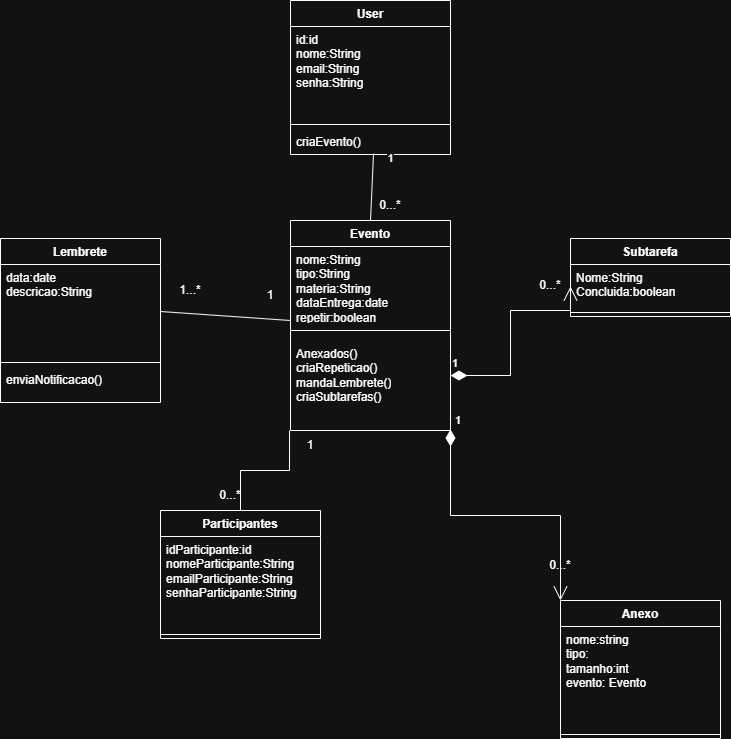

The diagram above was exported from draw.io. Its source (the exported page's mxGraphModel, read from the mxfile embedded in the PNG):
<mxGraphModel dx="1414" dy="777" grid="1" gridSize="10" guides="1" tooltips="1" connect="1" arrows="1" fold="1" page="1" pageScale="1" pageWidth="827" pageHeight="1169" math="0" shadow="0">
  <root>
    <mxCell id="0" />
    <mxCell id="1" parent="0" />
    <mxCell id="UgmIj4UsxDh-gJw6HayG-1" parent="1" style="swimlane;fontStyle=1;align=center;verticalAlign=top;childLayout=stackLayout;horizontal=1;startSize=26;horizontalStack=0;resizeParent=1;resizeParentMax=0;resizeLast=0;collapsible=1;marginBottom=0;whiteSpace=wrap;html=1;" value="User" vertex="1">
      <mxGeometry height="154" width="160" x="330" y="50" as="geometry" />
    </mxCell>
    <mxCell id="UgmIj4UsxDh-gJw6HayG-2" parent="UgmIj4UsxDh-gJw6HayG-1" style="text;strokeColor=none;fillColor=none;align=left;verticalAlign=top;spacingLeft=4;spacingRight=4;overflow=hidden;rotatable=0;points=[[0,0.5],[1,0.5]];portConstraint=eastwest;whiteSpace=wrap;html=1;" value="&lt;div&gt;id:id&lt;/div&gt;nome:String&lt;div&gt;email:String&lt;/div&gt;&lt;div&gt;senha:String&lt;/div&gt;" vertex="1">
      <mxGeometry height="94" width="160" y="26" as="geometry" />
    </mxCell>
    <mxCell id="UgmIj4UsxDh-gJw6HayG-3" parent="UgmIj4UsxDh-gJw6HayG-1" style="line;strokeWidth=1;fillColor=none;align=left;verticalAlign=middle;spacingTop=-1;spacingLeft=3;spacingRight=3;rotatable=0;labelPosition=right;points=[];portConstraint=eastwest;strokeColor=inherit;" value="" vertex="1">
      <mxGeometry height="8" width="160" y="120" as="geometry" />
    </mxCell>
    <mxCell id="UgmIj4UsxDh-gJw6HayG-4" parent="UgmIj4UsxDh-gJw6HayG-1" style="text;strokeColor=none;fillColor=none;align=left;verticalAlign=top;spacingLeft=4;spacingRight=4;overflow=hidden;rotatable=0;points=[[0,0.5],[1,0.5]];portConstraint=eastwest;whiteSpace=wrap;html=1;" value="criaEvento()" vertex="1">
      <mxGeometry height="26" width="160" y="128" as="geometry" />
    </mxCell>
    <mxCell id="UgmIj4UsxDh-gJw6HayG-5" parent="1" style="swimlane;fontStyle=1;align=center;verticalAlign=top;childLayout=stackLayout;horizontal=1;startSize=26;horizontalStack=0;resizeParent=1;resizeParentMax=0;resizeLast=0;collapsible=1;marginBottom=0;whiteSpace=wrap;html=1;" value="Anexo" vertex="1">
      <mxGeometry height="138" width="160" x="600" y="650" as="geometry" />
    </mxCell>
    <mxCell id="UgmIj4UsxDh-gJw6HayG-6" parent="UgmIj4UsxDh-gJw6HayG-5" style="text;strokeColor=none;fillColor=none;align=left;verticalAlign=top;spacingLeft=4;spacingRight=4;overflow=hidden;rotatable=0;points=[[0,0.5],[1,0.5]];portConstraint=eastwest;whiteSpace=wrap;html=1;" value="nome:string&lt;div&gt;tipo:&lt;/div&gt;&lt;div&gt;tamanho:int&lt;/div&gt;&lt;div&gt;evento: Evento&lt;/div&gt;" vertex="1">
      <mxGeometry height="104" width="160" y="26" as="geometry" />
    </mxCell>
    <mxCell id="UgmIj4UsxDh-gJw6HayG-7" parent="UgmIj4UsxDh-gJw6HayG-5" style="line;strokeWidth=1;fillColor=none;align=left;verticalAlign=middle;spacingTop=-1;spacingLeft=3;spacingRight=3;rotatable=0;labelPosition=right;points=[];portConstraint=eastwest;strokeColor=inherit;" value="" vertex="1">
      <mxGeometry height="8" width="160" y="130" as="geometry" />
    </mxCell>
    <mxCell id="UgmIj4UsxDh-gJw6HayG-9" parent="1" style="swimlane;fontStyle=1;align=center;verticalAlign=top;childLayout=stackLayout;horizontal=1;startSize=26;horizontalStack=0;resizeParent=1;resizeParentMax=0;resizeLast=0;collapsible=1;marginBottom=0;whiteSpace=wrap;html=1;" value="Lembrete" vertex="1">
      <mxGeometry height="164" width="160" x="40" y="288" as="geometry" />
    </mxCell>
    <mxCell id="UgmIj4UsxDh-gJw6HayG-10" parent="UgmIj4UsxDh-gJw6HayG-9" style="text;strokeColor=none;fillColor=none;align=left;verticalAlign=top;spacingLeft=4;spacingRight=4;overflow=hidden;rotatable=0;points=[[0,0.5],[1,0.5]];portConstraint=eastwest;whiteSpace=wrap;html=1;" value="data:date&lt;div&gt;descricao:String&lt;/div&gt;" vertex="1">
      <mxGeometry height="94" width="160" y="26" as="geometry" />
    </mxCell>
    <mxCell id="UgmIj4UsxDh-gJw6HayG-11" parent="UgmIj4UsxDh-gJw6HayG-9" style="line;strokeWidth=1;fillColor=none;align=left;verticalAlign=middle;spacingTop=-1;spacingLeft=3;spacingRight=3;rotatable=0;labelPosition=right;points=[];portConstraint=eastwest;strokeColor=inherit;" value="" vertex="1">
      <mxGeometry height="8" width="160" y="120" as="geometry" />
    </mxCell>
    <mxCell id="UgmIj4UsxDh-gJw6HayG-12" parent="UgmIj4UsxDh-gJw6HayG-9" style="text;strokeColor=none;fillColor=none;align=left;verticalAlign=top;spacingLeft=4;spacingRight=4;overflow=hidden;rotatable=0;points=[[0,0.5],[1,0.5]];portConstraint=eastwest;whiteSpace=wrap;html=1;" value="enviaNotificacao()" vertex="1">
      <mxGeometry height="36" width="160" y="128" as="geometry" />
    </mxCell>
    <mxCell id="UgmIj4UsxDh-gJw6HayG-13" parent="1" style="swimlane;fontStyle=1;align=center;verticalAlign=top;childLayout=stackLayout;horizontal=1;startSize=26;horizontalStack=0;resizeParent=1;resizeParentMax=0;resizeLast=0;collapsible=1;marginBottom=0;whiteSpace=wrap;html=1;" value="Evento" vertex="1">
      <mxGeometry height="210" width="160" x="330" y="270" as="geometry" />
    </mxCell>
    <mxCell id="UgmIj4UsxDh-gJw6HayG-14" parent="UgmIj4UsxDh-gJw6HayG-13" style="text;strokeColor=none;fillColor=none;align=left;verticalAlign=top;spacingLeft=4;spacingRight=4;overflow=hidden;rotatable=0;points=[[0,0.5],[1,0.5]];portConstraint=eastwest;whiteSpace=wrap;html=1;" value="&lt;div&gt;nome:String&lt;/div&gt;tipo:String&lt;div&gt;materia:String&lt;/div&gt;&lt;div&gt;dataEntrega:date&lt;br&gt;&lt;div&gt;repetir:boolean&lt;/div&gt;&lt;/div&gt;" vertex="1">
      <mxGeometry height="74" width="160" y="26" as="geometry" />
    </mxCell>
    <mxCell id="UgmIj4UsxDh-gJw6HayG-15" parent="UgmIj4UsxDh-gJw6HayG-13" style="line;strokeWidth=1;fillColor=none;align=left;verticalAlign=middle;spacingTop=-1;spacingLeft=3;spacingRight=3;rotatable=0;labelPosition=right;points=[];portConstraint=eastwest;strokeColor=inherit;" value="" vertex="1">
      <mxGeometry height="20" width="160" y="100" as="geometry" />
    </mxCell>
    <mxCell id="UgmIj4UsxDh-gJw6HayG-16" parent="UgmIj4UsxDh-gJw6HayG-13" style="text;strokeColor=none;fillColor=none;align=left;verticalAlign=top;spacingLeft=4;spacingRight=4;overflow=hidden;rotatable=0;points=[[0,0.5],[1,0.5]];portConstraint=eastwest;whiteSpace=wrap;html=1;" value="Anexados()&lt;div&gt;criaRepeticao()&lt;/div&gt;&lt;div&gt;mandaLembrete()&lt;/div&gt;&lt;div&gt;criaSubtarefas()&lt;/div&gt;&lt;div&gt;&lt;br&gt;&lt;div&gt;&lt;br&gt;&lt;/div&gt;&lt;/div&gt;" vertex="1">
      <mxGeometry height="90" width="160" y="120" as="geometry" />
    </mxCell>
    <mxCell id="UgmIj4UsxDh-gJw6HayG-17" parent="1" style="swimlane;fontStyle=1;align=center;verticalAlign=top;childLayout=stackLayout;horizontal=1;startSize=26;horizontalStack=0;resizeParent=1;resizeParentMax=0;resizeLast=0;collapsible=1;marginBottom=0;whiteSpace=wrap;html=1;" value="Subtarefa" vertex="1">
      <mxGeometry height="78" width="160" x="610" y="288" as="geometry" />
    </mxCell>
    <mxCell id="UgmIj4UsxDh-gJw6HayG-18" parent="UgmIj4UsxDh-gJw6HayG-17" style="text;strokeColor=none;fillColor=none;align=left;verticalAlign=top;spacingLeft=4;spacingRight=4;overflow=hidden;rotatable=0;points=[[0,0.5],[1,0.5]];portConstraint=eastwest;whiteSpace=wrap;html=1;" value="Nome:String&lt;div&gt;Concluida:boolean&lt;br&gt;&lt;div&gt;&lt;br&gt;&lt;/div&gt;&lt;/div&gt;" vertex="1">
      <mxGeometry height="44" width="160" y="26" as="geometry" />
    </mxCell>
    <mxCell id="UgmIj4UsxDh-gJw6HayG-19" parent="UgmIj4UsxDh-gJw6HayG-17" style="line;strokeWidth=1;fillColor=none;align=left;verticalAlign=middle;spacingTop=-1;spacingLeft=3;spacingRight=3;rotatable=0;labelPosition=right;points=[];portConstraint=eastwest;strokeColor=inherit;" value="" vertex="1">
      <mxGeometry height="8" width="160" y="70" as="geometry" />
    </mxCell>
    <mxCell id="UgmIj4UsxDh-gJw6HayG-25" edge="1" parent="1" style="endArrow=none;html=1;rounded=0;entryX=0.519;entryY=0.962;entryDx=0;entryDy=0;entryPerimeter=0;" target="UgmIj4UsxDh-gJw6HayG-4" value="">
      <mxGeometry height="50" relative="1" width="50" as="geometry">
        <mxPoint x="410" y="270" as="sourcePoint" />
        <mxPoint x="440" y="380" as="targetPoint" />
      </mxGeometry>
    </mxCell>
    <mxCell id="UgmIj4UsxDh-gJw6HayG-30" connectable="0" parent="UgmIj4UsxDh-gJw6HayG-25" style="edgeLabel;html=1;align=center;verticalAlign=middle;resizable=0;points=[];" value="1" vertex="1">
      <mxGeometry relative="1" x="0.6905" y="-4" as="geometry">
        <mxPoint x="13" y="-6" as="offset" />
      </mxGeometry>
    </mxCell>
    <mxCell id="UgmIj4UsxDh-gJw6HayG-26" edge="1" parent="1" source="UgmIj4UsxDh-gJw6HayG-10" style="endArrow=none;html=1;rounded=0;exitX=1;exitY=0.5;exitDx=0;exitDy=0;" value="">
      <mxGeometry height="50" relative="1" width="50" as="geometry">
        <mxPoint x="390" y="430" as="sourcePoint" />
        <mxPoint x="330" y="370" as="targetPoint" />
      </mxGeometry>
    </mxCell>
    <mxCell id="UgmIj4UsxDh-gJw6HayG-31" parent="1" style="text;html=1;whiteSpace=wrap;strokeColor=none;fillColor=none;align=center;verticalAlign=middle;rounded=0;" value="0...*" vertex="1">
      <mxGeometry height="30" width="60" x="400" y="240" as="geometry" />
    </mxCell>
    <mxCell id="UgmIj4UsxDh-gJw6HayG-33" parent="1" style="text;html=1;whiteSpace=wrap;strokeColor=none;fillColor=none;align=center;verticalAlign=middle;rounded=0;" value="0...*" vertex="1">
      <mxGeometry height="30" width="60" x="560" y="320" as="geometry" />
    </mxCell>
    <mxCell id="UgmIj4UsxDh-gJw6HayG-35" parent="1" style="text;html=1;whiteSpace=wrap;strokeColor=none;fillColor=none;align=center;verticalAlign=middle;rounded=0;" value="0...*" vertex="1">
      <mxGeometry height="30" width="60" x="570" y="600" as="geometry" />
    </mxCell>
    <mxCell id="UgmIj4UsxDh-gJw6HayG-40" parent="1" style="text;html=1;whiteSpace=wrap;strokeColor=none;fillColor=none;align=center;verticalAlign=middle;rounded=0;" value="1" vertex="1">
      <mxGeometry height="30" width="60" x="280" y="330" as="geometry" />
    </mxCell>
    <mxCell id="UgmIj4UsxDh-gJw6HayG-41" parent="1" style="text;html=1;whiteSpace=wrap;strokeColor=none;fillColor=none;align=center;verticalAlign=middle;rounded=0;" value="1...*" vertex="1">
      <mxGeometry height="30" width="60" x="200" y="325" as="geometry" />
    </mxCell>
    <mxCell id="UgmIj4UsxDh-gJw6HayG-42" edge="1" parent="1" source="UgmIj4UsxDh-gJw6HayG-16" style="endArrow=open;html=1;endSize=12;startArrow=diamondThin;startSize=14;startFill=1;edgeStyle=orthogonalEdgeStyle;align=left;verticalAlign=bottom;rounded=0;entryX=0;entryY=0.5;entryDx=0;entryDy=0;" target="UgmIj4UsxDh-gJw6HayG-18" value="1">
      <mxGeometry relative="1" x="-1" y="3" as="geometry">
        <Array as="points">
          <mxPoint x="550" y="425" />
          <mxPoint x="550" y="360" />
          <mxPoint x="610" y="360" />
        </Array>
        <mxPoint x="330" y="400" as="sourcePoint" />
        <mxPoint x="490" y="400" as="targetPoint" />
      </mxGeometry>
    </mxCell>
    <mxCell id="UgmIj4UsxDh-gJw6HayG-43" edge="1" parent="1" source="UgmIj4UsxDh-gJw6HayG-16" style="endArrow=open;html=1;endSize=12;startArrow=diamondThin;startSize=14;startFill=1;edgeStyle=orthogonalEdgeStyle;align=left;verticalAlign=bottom;rounded=0;entryX=0;entryY=0;entryDx=0;entryDy=0;exitX=1;exitY=0.989;exitDx=0;exitDy=0;exitPerimeter=0;" target="UgmIj4UsxDh-gJw6HayG-5" value="1">
      <mxGeometry relative="1" x="-1" y="3" as="geometry">
        <mxPoint x="330" y="400" as="sourcePoint" />
        <mxPoint x="490" y="400" as="targetPoint" />
      </mxGeometry>
    </mxCell>
    <mxCell id="WOmNjabKmdcR-VGOZ7hW-1" parent="1" style="swimlane;fontStyle=1;align=center;verticalAlign=top;childLayout=stackLayout;horizontal=1;startSize=26;horizontalStack=0;resizeParent=1;resizeParentMax=0;resizeLast=0;collapsible=1;marginBottom=0;whiteSpace=wrap;html=1;" value="Participantes" vertex="1">
      <mxGeometry height="128" width="160" x="200" y="560" as="geometry" />
    </mxCell>
    <mxCell id="WOmNjabKmdcR-VGOZ7hW-2" parent="WOmNjabKmdcR-VGOZ7hW-1" style="text;strokeColor=none;fillColor=none;align=left;verticalAlign=top;spacingLeft=4;spacingRight=4;overflow=hidden;rotatable=0;points=[[0,0.5],[1,0.5]];portConstraint=eastwest;whiteSpace=wrap;html=1;" value="&lt;div&gt;idParticipante:id&lt;/div&gt;nomeParticipante:String&lt;div&gt;email&lt;span style=&quot;background-color: transparent; color: light-dark(rgb(0, 0, 0), rgb(255, 255, 255));&quot;&gt;Participante&lt;/span&gt;&lt;span style=&quot;background-color: transparent; color: light-dark(rgb(0, 0, 0), rgb(255, 255, 255));&quot;&gt;:String&lt;/span&gt;&lt;/div&gt;&lt;div&gt;senha&lt;span style=&quot;background-color: transparent; color: light-dark(rgb(0, 0, 0), rgb(255, 255, 255));&quot;&gt;Participante&lt;/span&gt;&lt;span style=&quot;background-color: transparent; color: light-dark(rgb(0, 0, 0), rgb(255, 255, 255));&quot;&gt;:String&lt;/span&gt;&lt;/div&gt;" vertex="1">
      <mxGeometry height="94" width="160" y="26" as="geometry" />
    </mxCell>
    <mxCell id="WOmNjabKmdcR-VGOZ7hW-3" parent="WOmNjabKmdcR-VGOZ7hW-1" style="line;strokeWidth=1;fillColor=none;align=left;verticalAlign=middle;spacingTop=-1;spacingLeft=3;spacingRight=3;rotatable=0;labelPosition=right;points=[];portConstraint=eastwest;strokeColor=inherit;" value="" vertex="1">
      <mxGeometry height="8" width="160" y="120" as="geometry" />
    </mxCell>
    <mxCell id="WOmNjabKmdcR-VGOZ7hW-5" edge="1" parent="1" source="WOmNjabKmdcR-VGOZ7hW-1" style="endArrow=none;html=1;rounded=0;exitX=0.5;exitY=0;exitDx=0;exitDy=0;entryX=-0.006;entryY=1;entryDx=0;entryDy=0;entryPerimeter=0;" target="UgmIj4UsxDh-gJw6HayG-16" value="">
      <mxGeometry height="50" relative="1" width="50" as="geometry">
        <Array as="points">
          <mxPoint x="280" y="520" />
          <mxPoint x="329" y="520" />
        </Array>
        <mxPoint x="390" y="530" as="sourcePoint" />
        <mxPoint x="440" y="480" as="targetPoint" />
      </mxGeometry>
    </mxCell>
    <mxCell id="pLM2A5rPwR8_Z-NI16Nt-1" parent="1" style="text;html=1;whiteSpace=wrap;strokeColor=none;fillColor=none;align=center;verticalAlign=middle;rounded=0;" value="0...*" vertex="1">
      <mxGeometry height="30" width="60" x="240" y="530" as="geometry" />
    </mxCell>
    <mxCell id="pLM2A5rPwR8_Z-NI16Nt-2" parent="1" style="text;html=1;whiteSpace=wrap;strokeColor=none;fillColor=none;align=center;verticalAlign=middle;rounded=0;" value="1" vertex="1">
      <mxGeometry height="30" width="60" x="320" y="480" as="geometry" />
    </mxCell>
  </root>
</mxGraphModel>